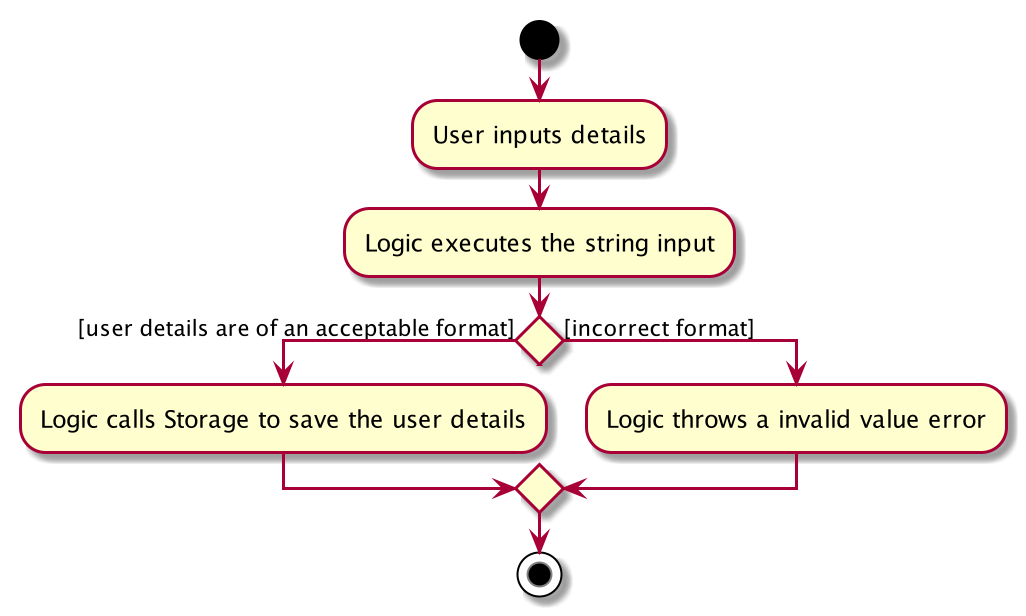

The diagram above was rendered by PlantUML. Its source (embedded in the PNG):
@startuml
start
:User inputs details;
:Logic executes the string input;


if () then ([user details are of an acceptable format])
    :Logic calls Storage to save the user details;
else ([incorrect format])
    :Logic throws a invalid value error;
endif
stop
@enduml